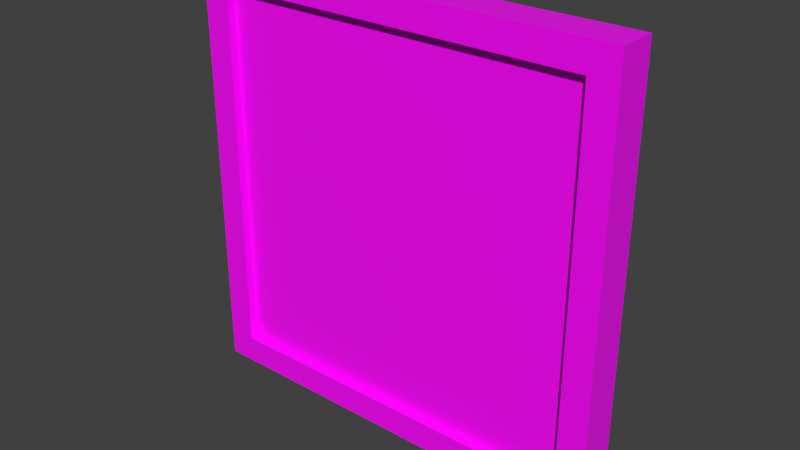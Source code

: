 # Source: Painting_LifesADuck.blend  (saved by Blender 3.0.42; exported with 4.5.12 LTS)
import bpy
from mathutils import Matrix  # noqa: F401  (used for matrix-valued properties, if any)

bpy.ops.wm.read_factory_settings(use_empty=True)
scene = bpy.context.scene
scene.name = 'Scene'

# ---- collections
col_collection = bpy.data.collections.new('Collection'); scene.collection.children.link(col_collection)

# ---- images (referenced by path relative to the original .blend; pixels are not part of the script)
import os
ASSET_DIR = os.environ.get("B2B_ASSET_DIR", "")  # directory of the original .blend (textures are referenced by path, not embedded)
HERE = os.path.dirname(os.path.abspath(__file__))  # packed textures are extracted next to this script under _unpacked/

def load_image(name, relpath, width, height, colorspace="sRGB"):
    """Load a texture the original file referenced (path relative to the .blend, or extracted next to this script)."""
    p = next((c for c in (os.path.join(HERE, relpath), os.path.join(ASSET_DIR, relpath)) if relpath and os.path.exists(c)), "")
    if p:
        img = bpy.data.images.load(p, check_existing=True)
        img.name = name
    else:  # same state as the original file: an image datablock whose file is absent (Cycles renders it pink)
        img = bpy.data.images.new(name, width, height)
        img.source = "FILE"
        img.filepath = "//" + (relpath or name)
    img.colorspace_settings.name = colorspace
    return img
img_duckpainting = load_image('DuckPainting', 'DuckPainting.png', 1024, 1024, 'sRGB')

# ---- materials (node trees are filled in below, after node groups)
mat_duckpainting = bpy.data.materials.new('DuckPainting')
mat_duckpainting.alpha_threshold = 0.0
mat_duckpainting.use_transparent_shadow = False
mat_duckpainting.line_color = (0.0, 0.0, 0.0, 1.0)

# ---- material node trees
mat_duckpainting.use_nodes = True; mat_duckpainting.node_tree.nodes.clear()
_N = mat_duckpainting.node_tree.nodes; _L = mat_duckpainting.node_tree.links
n0 = _N.new('ShaderNodeOutputMaterial'); n0.name = 'Material Output'; n0.location = (300, 300)
n1 = _N.new('ShaderNodeBsdfPrincipled'); n1.name = 'Principled BSDF'; n1.location = (10, 300)
n1.distribution = 'GGX'
n1.subsurface_method = 'RANDOM_WALK_SKIN'
n1.inputs[2].default_value = 0.4
n1.inputs[3].default_value = 1.45
n1.inputs[27].default_value = (0.0, 0.0, 0.0, 1.0)
n1.inputs[28].default_value = 1.0
n2 = _N.new('ShaderNodeTexImage'); n2.name = 'Image Texture'; n2.location = (-280, 280)
n2.image = img_duckpainting
_L.new(n1.outputs[0], n0.inputs[0])
_L.new(n2.outputs[0], n1.inputs[0])
n0.is_active_output = True

# ---- world
world_world = bpy.data.worlds.new('World'); scene.world = world_world
world_world.use_nodes = True; world_world.node_tree.nodes.clear()
_N = world_world.node_tree.nodes; _L = world_world.node_tree.links
n0 = _N.new('ShaderNodeOutputWorld'); n0.name = 'World Output'; n0.location = (300, 300)
n1 = _N.new('ShaderNodeBackground'); n1.name = 'Background'; n1.location = (10, 300)
n1.inputs[0].default_value = (0.05088, 0.05088, 0.05088, 1.0)
_L.new(n1.outputs[0], n0.inputs[0])
n0.is_active_output = True
world_world.color = (0.05088, 0.05088, 0.05088)
world_world.use_sun_shadow = False
world_world.sun_shadow_jitter_overblur = 0.0

# ---- meshes
me_cube = bpy.data.meshes.new('Cube')
me_cube.from_pydata([(1.0, 0.08971, -0.1887), (-1.0, 0.08971, -0.1887), (0.8705, -0.08971, -0.05921), (-0.8705, -0.08971, -0.05921), (1.0, 0.08971, 1.811), (-1.0, 0.08971, 1.811), (0.8705, -0.08971, 1.682), (-0.8705, -0.08971, 1.682), (1.0, -0.08971, -0.1887), (1.0, -0.08971, 1.811), (-1.0, -0.08971, 1.811), (-1.0, -0.08971, -0.1887), (0.8705, -0.04572, -0.05921), (0.8705, -0.04572, 1.682), (-0.8705, -0.04572, 1.682), (-0.8705, -0.04572, -0.05921)], [], [(0, 4, 9, 8), (5, 1, 11, 10), (3, 2, 12, 15), (1, 0, 8, 11), (5, 4, 0, 1), (10, 9, 4, 5), (6, 2, 8, 9), (3, 7, 10, 11), (2, 3, 11, 8), (7, 6, 9, 10), (15, 12, 13, 14), (2, 6, 13, 12), (6, 7, 14, 13), (7, 3, 15, 14)])
_uv = me_cube.uv_layers.new(name='UVMap')
_uv.uv.foreach_set('vector', [0.375, 0.0, 0.625, 0.0, 0.625, 0.25, 0.375, 0.25, 0.375, 0.25, 0.625, 0.25, 0.625, 0.5, 0.375, 0.5, 0.3912, 0.5162, 0.6088, 0.5162, 0.6088, 0.5162, 0.3912, 0.5162, 0.375, 0.75, 0.625, 0.75, 0.625, 1.0, 0.375, 1.0, 0.125, 0.5, 0.375, 0.5, 0.375, 0.75, 0.125, 0.75, 0.625, 0.5, 0.875, 0.5, 0.875, 0.75, 0.625, 0.75, 0.6088, 0.7338, 0.6088, 0.5162, 0.625, 0.5, 0.625, 0.75, 0.3912, 0.5162, 0.3912, 0.7338, 0.375, 0.75, 0.375, 0.5, 0.6088, 0.5162, 0.3912, 0.5162, 0.375, 0.5, 0.625, 0.5, 0.3912, 0.7338, 0.6088, 0.7338, 0.625, 0.75, 0.375, 0.75, 0.3912, 0.5162, 0.6088, 0.5162, 0.6088, 0.7338, 0.3912, 0.7338, 0.6088, 0.5162, 0.6088, 0.7338, 0.6088, 0.7338, 0.6088, 0.5162, 0.6088, 0.7338, 0.3912, 0.7338, 0.3912, 0.7338, 0.6088, 0.7338, 0.3912, 0.7338, 0.3912, 0.5162, 0.3912, 0.5162, 0.3912, 0.7338])
me_cube.materials.append(mat_duckpainting)
me_cube.use_remesh_preserve_volume = False
me_cube.use_remesh_preserve_attributes = False
me_cube.use_mirror_vertex_groups = False
me_cube.use_paint_bone_selection = False
me_cube.use_paint_mask = True
me_cube.update()

# ---- objects
ob_cube = bpy.data.objects.new('Cube', me_cube)

# ---- transforms, parenting, visibility, modifiers, constraints
ob_cube.location = (0.0, 0.0, 0.0)
ob_cube.scale = (0.4108, 0.4108, 0.4108)
ob_cube.lock_rotations_4d = False
ob_cube.empty_display_type = 'ARROWS'
ob_cube.lineart.crease_threshold = 0.0

# ---- collection membership
col_collection.objects.link(ob_cube)

# ---- scene / render settings (as saved in the file)
scene.frame_start = 1; scene.frame_end = 250; scene.frame_set(1)
scene.render.engine = 'BLENDER_EEVEE_NEXT'
scene.cycles.sampling_pattern = 'TABULATED_SOBOL'
scene.cycles.use_light_tree = False
scene.view_settings.view_transform = 'Standard'
bpy.context.view_layer.update()

# ---- added for rendering (the .blend has no active camera and no usable light): camera, sun
cam_auto = bpy.data.cameras.new('AutoCamera')
cam_auto.lens = 50.0
cam_auto.sensor_width = 36.0
cam_auto.clip_end = 1000.0
ob_auto_camera = bpy.data.objects.new('AutoCamera', cam_auto)
scene.collection.objects.link(ob_auto_camera)
ob_auto_camera.location = (1.07722, -1.29267, 1.19506)
ob_auto_camera.rotation_euler = (1.09748, -7.21219e-08, 0.694738)
scene.camera = ob_auto_camera
light_auto_sun = bpy.data.lights.new('AutoSun', 'SUN')
light_auto_sun.energy = 3.0
light_auto_sun.angle = 0.0523599
ob_auto_sun = bpy.data.objects.new('AutoSun', light_auto_sun)
scene.collection.objects.link(ob_auto_sun)
ob_auto_sun.rotation_euler = (0.872665, 0.174533, 0.523599)
bpy.context.view_layer.update()
